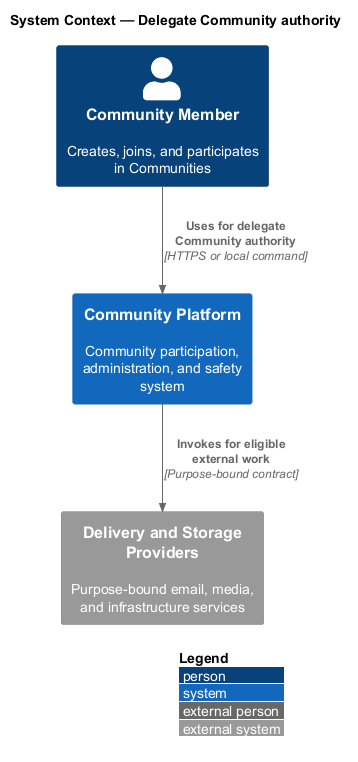

The diagram above was rendered by PlantUML. Its source (embedded in the PNG):
@startuml
!include <C4/C4_Context>
LAYOUT_WITH_LEGEND()
title System Context — Delegate Community authority

Person(actor, "Community Member", "Creates, joins, and participates in Communities")
System(system, "Community Platform", "Community participation, administration, and safety system")
System_Ext(external, "Delivery and Storage Providers", "Purpose-bound email, media, and infrastructure services")

Rel(actor, system, "Uses for delegate Community authority", "HTTPS or local command")
Rel(system, external, "Invokes for eligible external work", "Purpose-bound contract")
@enduml